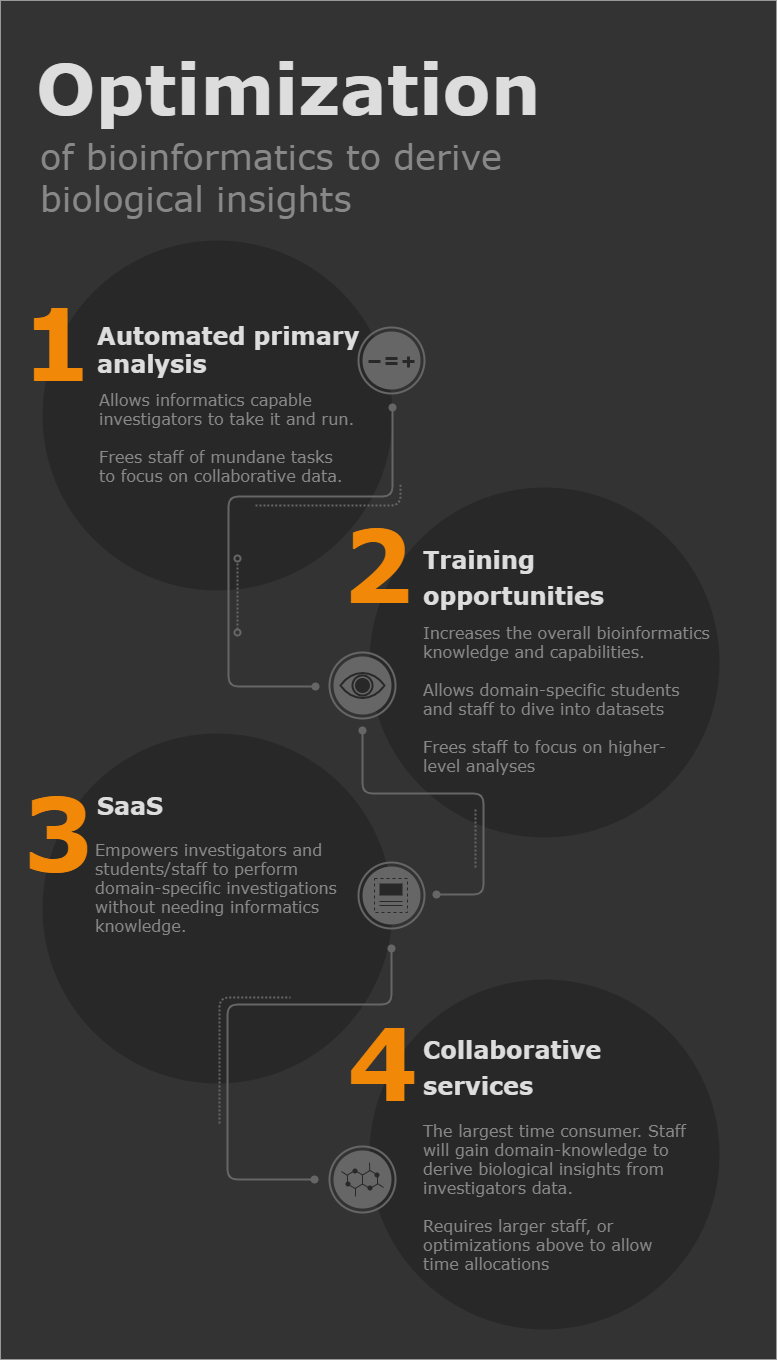

The diagram above was exported from draw.io. Its source (the exported page's mxGraphModel, read from the mxfile embedded in the PNG):
<mxGraphModel dx="211" dy="547" grid="1" gridSize="10" guides="1" tooltips="1" connect="1" arrows="1" fold="1" page="1" pageScale="1" pageWidth="827" pageHeight="1169" background="#ffffff" math="0" shadow="0">
  <root>
    <mxCell id="0" />
    <mxCell id="1" parent="0" />
    <mxCell id="979" value="" style="whiteSpace=wrap;html=1;strokeColor=none;fillColor=#333333;fontFamily=Verdana;fontSize=24;fontColor=#FFFFFF;align=center;" parent="1" vertex="1">
      <mxGeometry x="854" y="31" width="776" height="1359" as="geometry" />
    </mxCell>
    <mxCell id="980" value="" style="ellipse;whiteSpace=wrap;html=1;fontFamily=Verdana;fontSize=16;fontColor=#DDDDDD;strokeColor=none;fillColor=#282828;" parent="1" vertex="1">
      <mxGeometry x="896" y="271" width="350" height="350" as="geometry" />
    </mxCell>
    <mxCell id="981" value="" style="ellipse;whiteSpace=wrap;html=1;fontFamily=Verdana;fontSize=16;fontColor=#DDDDDD;strokeColor=none;fillColor=#282828;" parent="1" vertex="1">
      <mxGeometry x="896" y="764" width="350" height="350" as="geometry" />
    </mxCell>
    <mxCell id="983" value="" style="ellipse;whiteSpace=wrap;html=1;fontFamily=Verdana;fontSize=16;fontColor=#DDDDDD;strokeColor=none;fillColor=#282828;" parent="1" vertex="1">
      <mxGeometry x="1223" y="1010" width="350" height="350" as="geometry" />
    </mxCell>
    <mxCell id="984" value="" style="ellipse;whiteSpace=wrap;html=1;fontFamily=Verdana;fontSize=16;fontColor=#DDDDDD;strokeColor=none;fillColor=#282828;" parent="1" vertex="1">
      <mxGeometry x="1223" y="518" width="350" height="350" as="geometry" />
    </mxCell>
    <mxCell id="985" value="Automated primary&lt;br&gt;analysis" style="text;html=1;resizable=0;points=[];autosize=1;align=left;verticalAlign=top;spacingTop=-4;fontSize=24;fontFamily=Verdana;fontColor=#DDDDDD;fontStyle=1" parent="1" vertex="1">
      <mxGeometry x="948.9999999999999" y="350" width="280" height="60" as="geometry" />
    </mxCell>
    <mxCell id="986" value="1&amp;nbsp;" style="text;html=1;resizable=0;points=[];autosize=1;align=left;verticalAlign=top;spacingTop=-4;fontSize=100;fontFamily=Verdana;fontColor=#F18808;fontStyle=1" parent="1" vertex="1">
      <mxGeometry x="873" y="309" width="110" height="120" as="geometry" />
    </mxCell>
    <mxCell id="987" value="2" style="text;html=1;resizable=0;points=[];autosize=1;align=left;verticalAlign=top;spacingTop=-4;fontSize=100;fontFamily=Verdana;fontColor=#F18808;fontStyle=1" parent="1" vertex="1">
      <mxGeometry x="1194" y="531" width="74" height="120" as="geometry" />
    </mxCell>
    <mxCell id="988" value="3" style="text;html=1;resizable=0;points=[];autosize=1;align=left;verticalAlign=top;spacingTop=-4;fontSize=100;fontFamily=Verdana;fontColor=#F18808;fontStyle=1" parent="1" vertex="1">
      <mxGeometry x="875" y="799" width="74" height="120" as="geometry" />
    </mxCell>
    <mxCell id="989" value="4" style="text;html=1;resizable=0;points=[];autosize=1;align=left;verticalAlign=top;spacingTop=-4;fontSize=100;fontFamily=Verdana;fontColor=#F18808;fontStyle=1" parent="1" vertex="1">
      <mxGeometry x="1199" y="1029" width="74" height="120" as="geometry" />
    </mxCell>
    <mxCell id="992" value="&lt;b&gt;Optimization&lt;/b&gt;" style="whiteSpace=wrap;html=1;strokeColor=none;fillColor=none;fontFamily=Verdana;fontSize=70;fontColor=#dddddd;align=left;" parent="1" vertex="1">
      <mxGeometry x="888" y="79" width="700" height="78" as="geometry" />
    </mxCell>
    <mxCell id="993" value="&lt;span&gt;of bioinformatics to derive&lt;br&gt;biological insights&lt;br&gt;&lt;/span&gt;" style="text;html=1;resizable=0;points=[];autosize=1;align=left;verticalAlign=top;spacingTop=-4;fontSize=35;fontFamily=Verdana;fontColor=#888888;" parent="1" vertex="1">
      <mxGeometry x="892" y="163" width="480" height="90" as="geometry" />
    </mxCell>
    <mxCell id="994" value="&lt;div style=&quot;line-height: 150%&quot;&gt;Training&lt;/div&gt;&lt;div style=&quot;line-height: 150%&quot;&gt;opportunities&lt;/div&gt;" style="text;html=1;resizable=0;points=[];autosize=1;align=left;verticalAlign=top;spacingTop=-4;fontSize=24;fontFamily=Verdana;fontColor=#DDDDDD;fontStyle=1" parent="1" vertex="1">
      <mxGeometry x="1275" y="570" width="200" height="70" as="geometry" />
    </mxCell>
    <mxCell id="995" value="&lt;div&gt;SaaS&lt;/div&gt;" style="text;html=1;resizable=0;points=[];autosize=1;align=left;verticalAlign=top;spacingTop=-4;fontSize=24;fontFamily=Verdana;fontColor=#DDDDDD;fontStyle=1" parent="1" vertex="1">
      <mxGeometry x="948.9999999999999" y="820" width="80" height="30" as="geometry" />
    </mxCell>
    <mxCell id="996" value="&lt;div style=&quot;line-height: 150%&quot;&gt;Collaborative&lt;/div&gt;&lt;div style=&quot;line-height: 150%&quot;&gt;services&lt;/div&gt;" style="text;html=1;resizable=0;points=[];autosize=1;align=left;verticalAlign=top;spacingTop=-4;fontSize=24;fontFamily=Verdana;fontColor=#DDDDDD;fontStyle=1" parent="1" vertex="1">
      <mxGeometry x="1275" y="1060" width="190" height="70" as="geometry" />
    </mxCell>
    <mxCell id="998" value="Allows informatics capable&amp;nbsp;&lt;br&gt;investigators to take it and run.&lt;br&gt;&lt;br&gt;Frees staff of mundane tasks&lt;br&gt;to focus on collaborative data." style="text;html=1;resizable=0;points=[];autosize=1;align=left;verticalAlign=top;spacingTop=-4;fontSize=16;fontColor=#888888;fontFamily=Verdana;" parent="1" vertex="1">
      <mxGeometry x="951" y="418" width="270" height="100" as="geometry" />
    </mxCell>
    <mxCell id="999" value="&lt;div&gt;Increases the overall bioinformatics&lt;/div&gt;&lt;div&gt;knowledge and capabilities.&lt;/div&gt;&lt;div&gt;&lt;br&gt;&lt;/div&gt;&lt;div&gt;Allows domain-specific students&lt;/div&gt;&lt;div&gt;and staff to&amp;nbsp;&lt;span&gt;dive into datasets&lt;/span&gt;&lt;/div&gt;&lt;div&gt;&lt;br&gt;&lt;/div&gt;&lt;div&gt;Frees staff to focus on higher-&lt;/div&gt;&lt;div&gt;level analyses&lt;/div&gt;" style="text;html=1;resizable=0;points=[];autosize=1;align=left;verticalAlign=top;spacingTop=-4;fontSize=16;fontColor=#888888;fontFamily=Verdana;" parent="1" vertex="1">
      <mxGeometry x="1275" y="651" width="300" height="150" as="geometry" />
    </mxCell>
    <mxCell id="1002" value="Empowers investigators and&amp;nbsp;&lt;br&gt;students/staff to perform&amp;nbsp;&lt;br&gt;domain-specific investigations&lt;br&gt;without needing informatics&lt;br&gt;knowledge." style="text;html=1;resizable=0;points=[];autosize=1;align=left;verticalAlign=top;spacingTop=-4;fontSize=16;fontColor=#888888;fontFamily=Verdana;" parent="1" vertex="1">
      <mxGeometry x="947" y="868" width="260" height="100" as="geometry" />
    </mxCell>
    <mxCell id="1003" value="The largest time consumer. Staff&lt;br&gt;will gain domain-knowledge to&amp;nbsp;&lt;br&gt;derive biological insights from&amp;nbsp;&lt;br&gt;investigators data.&lt;br&gt;&lt;br&gt;Requires larger staff, or&amp;nbsp;&lt;br&gt;optimizations above to allow&lt;br&gt;time allocations" style="text;html=1;resizable=0;points=[];autosize=1;align=left;verticalAlign=top;spacingTop=-4;fontSize=16;fontColor=#888888;fontFamily=Verdana;" parent="1" vertex="1">
      <mxGeometry x="1275" y="1149" width="280" height="150" as="geometry" />
    </mxCell>
    <mxCell id="1007" value="" style="endArrow=oval;html=1;strokeColor=#666666;fontFamily=Verdana;fontSize=16;fontColor=#DDDDDD;endFill=1;rounded=1;endSize=6;startArrow=oval;startFill=1;strokeWidth=2;movable=1;resizable=1;rotatable=1;deletable=1;editable=1;connectable=1;" parent="1" edge="1">
      <mxGeometry width="50" height="50" relative="1" as="geometry">
        <mxPoint x="1169" y="717" as="sourcePoint" />
        <mxPoint x="1246" y="438" as="targetPoint" />
        <Array as="points">
          <mxPoint x="1082" y="717" />
          <mxPoint x="1082" y="527" />
          <mxPoint x="1246" y="527" />
        </Array>
      </mxGeometry>
    </mxCell>
    <mxCell id="1008" value="" style="endArrow=oval;html=1;strokeColor=#666666;fontFamily=Verdana;fontSize=16;fontColor=#DDDDDD;endFill=0;rounded=1;endSize=6;startArrow=oval;startFill=0;dashed=1;strokeWidth=2;dashPattern=1 1;" parent="1" edge="1">
      <mxGeometry x="1092" y="448" width="50" height="50" as="geometry">
        <mxPoint x="1091" y="663" as="sourcePoint" />
        <mxPoint x="1091" y="589" as="targetPoint" />
      </mxGeometry>
    </mxCell>
    <mxCell id="1009" value="" style="endArrow=none;html=1;strokeColor=#666666;fontFamily=Verdana;fontSize=16;fontColor=#DDDDDD;endFill=0;rounded=1;endSize=6;startArrow=none;startFill=0;strokeWidth=2;dashed=1;dashPattern=1 1;" parent="1" edge="1">
      <mxGeometry x="1059" y="444" width="50" height="50" as="geometry">
        <mxPoint x="1109" y="536" as="sourcePoint" />
        <mxPoint x="1254" y="514" as="targetPoint" />
        <Array as="points">
          <mxPoint x="1127" y="536" />
          <mxPoint x="1174" y="536" />
          <mxPoint x="1254" y="536" />
        </Array>
      </mxGeometry>
    </mxCell>
    <mxCell id="1010" value="" style="endArrow=oval;html=1;strokeColor=#666666;fontFamily=Verdana;fontSize=16;fontColor=#DDDDDD;endFill=1;rounded=1;endSize=6;startArrow=oval;startFill=1;strokeWidth=2;movable=1;resizable=1;rotatable=1;deletable=1;editable=1;connectable=1;" parent="1" edge="1">
      <mxGeometry x="1052" y="761" width="50" height="50" as="geometry">
        <mxPoint x="1290" y="925" as="sourcePoint" />
        <mxPoint x="1216" y="761" as="targetPoint" />
        <Array as="points">
          <mxPoint x="1337" y="925" />
          <mxPoint x="1337" y="824" />
          <mxPoint x="1216" y="824" />
        </Array>
      </mxGeometry>
    </mxCell>
    <mxCell id="1011" value="" style="endArrow=none;html=1;strokeColor=#666666;fontFamily=Verdana;fontSize=16;fontColor=#DDDDDD;endFill=0;rounded=1;endSize=6;startArrow=none;startFill=0;strokeWidth=2;dashed=1;dashPattern=1 1;" parent="1" edge="1">
      <mxGeometry x="1066" y="444" width="50" height="50" as="geometry">
        <mxPoint x="1329" y="898" as="sourcePoint" />
        <mxPoint x="1329" y="839" as="targetPoint" />
      </mxGeometry>
    </mxCell>
    <mxCell id="1012" value="" style="endArrow=none;html=1;strokeColor=#666666;fontFamily=Verdana;fontSize=16;fontColor=#DDDDDD;endFill=0;rounded=1;endSize=6;startArrow=none;startFill=0;strokeWidth=2;dashed=1;dashPattern=1 1;" parent="1" edge="1">
      <mxGeometry x="906" y="1004" width="50" height="50" as="geometry">
        <mxPoint x="1073" y="1154" as="sourcePoint" />
        <mxPoint x="1144" y="1028" as="targetPoint" />
        <Array as="points">
          <mxPoint x="1073" y="1028" />
        </Array>
      </mxGeometry>
    </mxCell>
    <mxCell id="1013" value="" style="endArrow=oval;html=1;strokeColor=#666666;fontFamily=Verdana;fontSize=16;fontColor=#DDDDDD;endFill=1;rounded=1;endSize=6;startArrow=oval;startFill=1;strokeWidth=2;movable=1;resizable=1;rotatable=1;deletable=1;editable=1;connectable=1;" parent="1" edge="1">
      <mxGeometry width="50" height="50" relative="1" as="geometry">
        <mxPoint x="1168" y="1210" as="sourcePoint" />
        <mxPoint x="1245" y="979" as="targetPoint" />
        <Array as="points">
          <mxPoint x="1081" y="1210" />
          <mxPoint x="1081" y="1035" />
          <mxPoint x="1245" y="1035" />
        </Array>
      </mxGeometry>
    </mxCell>
    <mxCell id="1016" value="" style="group" parent="1" vertex="1" connectable="0">
      <mxGeometry x="1212" y="358" width="66" height="66" as="geometry" />
    </mxCell>
    <mxCell id="1017" value="" style="ellipse;whiteSpace=wrap;html=1;fillColor=none;fontFamily=Verdana;fontSize=16;fontColor=#DDDDDD;strokeColor=#666666;strokeWidth=2;" parent="1016" vertex="1">
      <mxGeometry width="66" height="66" as="geometry" />
    </mxCell>
    <mxCell id="1018" value="" style="ellipse;whiteSpace=wrap;html=1;fillColor=#666666;fontFamily=Verdana;fontSize=16;fontColor=#DDDDDD;strokeColor=none;" parent="1016" vertex="1">
      <mxGeometry x="4" y="4" width="58" height="58" as="geometry" />
    </mxCell>
    <mxCell id="1019" value="" style="group" parent="1" vertex="1" connectable="0">
      <mxGeometry x="1183" y="683" width="66" height="66" as="geometry" />
    </mxCell>
    <mxCell id="1020" value="" style="ellipse;whiteSpace=wrap;html=1;fillColor=none;fontFamily=Verdana;fontSize=16;fontColor=#DDDDDD;strokeColor=#666666;strokeWidth=2;" parent="1019" vertex="1">
      <mxGeometry width="66" height="66" as="geometry" />
    </mxCell>
    <mxCell id="1021" value="" style="ellipse;whiteSpace=wrap;html=1;fillColor=#666666;fontFamily=Verdana;fontSize=16;fontColor=#DDDDDD;strokeColor=none;" parent="1019" vertex="1">
      <mxGeometry x="4" y="4" width="58" height="58" as="geometry" />
    </mxCell>
    <mxCell id="1022" value="" style="group" parent="1" vertex="1" connectable="0">
      <mxGeometry x="1212" y="893" width="66" height="66" as="geometry" />
    </mxCell>
    <mxCell id="1023" value="" style="ellipse;whiteSpace=wrap;html=1;fillColor=none;fontFamily=Verdana;fontSize=16;fontColor=#DDDDDD;strokeColor=#666666;strokeWidth=2;" parent="1022" vertex="1">
      <mxGeometry width="66" height="66" as="geometry" />
    </mxCell>
    <mxCell id="1024" value="" style="ellipse;whiteSpace=wrap;html=1;fillColor=#666666;fontFamily=Verdana;fontSize=16;fontColor=#DDDDDD;strokeColor=none;" parent="1022" vertex="1">
      <mxGeometry x="4" y="4" width="58" height="58" as="geometry" />
    </mxCell>
    <mxCell id="1025" value="" style="group" parent="1" vertex="1" connectable="0">
      <mxGeometry x="1183" y="1177" width="66" height="66" as="geometry" />
    </mxCell>
    <mxCell id="1026" value="" style="ellipse;whiteSpace=wrap;html=1;fillColor=none;fontFamily=Verdana;fontSize=16;fontColor=#DDDDDD;strokeColor=#666666;strokeWidth=2;" parent="1025" vertex="1">
      <mxGeometry width="66" height="66" as="geometry" />
    </mxCell>
    <mxCell id="1027" value="" style="ellipse;whiteSpace=wrap;html=1;fillColor=#666666;fontFamily=Verdana;fontSize=16;fontColor=#DDDDDD;strokeColor=none;" parent="1025" vertex="1">
      <mxGeometry x="4" y="4" width="58" height="58" as="geometry" />
    </mxCell>
    <mxCell id="1031" value="" style="whiteSpace=wrap;html=1;strokeColor=#282828;strokeWidth=1;fillColor=none;fontFamily=Verdana;fontSize=16;fontColor=#DDDDDD;dashed=1;" parent="1" vertex="1">
      <mxGeometry x="1228" y="909" width="33" height="34" as="geometry" />
    </mxCell>
    <mxCell id="1032" value="" style="endArrow=none;html=1;strokeColor=#282828;strokeWidth=1;fontFamily=Verdana;fontSize=16;fontColor=#DDDDDD;endFill=0;entryX=0.848;entryY=0.824;entryPerimeter=0;" parent="1" edge="1">
      <mxGeometry width="50" height="50" relative="1" as="geometry">
        <mxPoint x="1233" y="936" as="sourcePoint" />
        <mxPoint x="1256" y="936.010752688172" as="targetPoint" />
      </mxGeometry>
    </mxCell>
    <mxCell id="1033" value="" style="endArrow=none;html=1;strokeColor=#282828;strokeWidth=1;fontFamily=Verdana;fontSize=16;fontColor=#DDDDDD;endFill=0;entryX=0.848;entryY=0.824;entryPerimeter=0;" parent="1" edge="1">
      <mxGeometry width="50" height="50" relative="1" as="geometry">
        <mxPoint x="1233" y="932" as="sourcePoint" />
        <mxPoint x="1256" y="932.010752688172" as="targetPoint" />
      </mxGeometry>
    </mxCell>
    <mxCell id="1034" value="" style="whiteSpace=wrap;html=1;dashed=1;strokeColor=none;strokeWidth=1;fillColor=#282828;fontFamily=Verdana;fontSize=16;fontColor=#DDDDDD;" parent="1" vertex="1">
      <mxGeometry x="1233" y="914" width="23" height="12" as="geometry" />
    </mxCell>
    <mxCell id="1041" value="" style="html=1;verticalLabelPosition=bottom;labelBackgroundColor=#ffffff;verticalAlign=top;strokeWidth=2;strokeColor=#282828;fillColor=none;shadow=0;dashed=0;shape=mxgraph.ios7.icons.eye;fontFamily=Verdana;fontSize=16;fontColor=#DDDDDD;" parent="1" vertex="1">
      <mxGeometry x="1194" y="703.5" width="44" height="25" as="geometry" />
    </mxCell>
    <mxCell id="1042" value="" style="ellipse;whiteSpace=wrap;html=1;dashed=1;strokeColor=none;strokeWidth=1;fillColor=#282828;fontFamily=Verdana;fontSize=16;fontColor=#DDDDDD;" parent="1" vertex="1">
      <mxGeometry x="1205" y="705" width="22" height="22" as="geometry" />
    </mxCell>
    <mxCell id="1043" value="" style="ellipse;whiteSpace=wrap;html=1;dashed=1;strokeColor=none;strokeWidth=1;fillColor=#666666;fontFamily=Verdana;fontSize=16;fontColor=#DDDDDD;" parent="1" vertex="1">
      <mxGeometry x="1207" y="707" width="18" height="18" as="geometry" />
    </mxCell>
    <mxCell id="1044" value="" style="ellipse;whiteSpace=wrap;html=1;dashed=1;strokeColor=none;strokeWidth=1;fillColor=#282828;fontFamily=Verdana;fontSize=16;fontColor=#DDDDDD;" parent="1" vertex="1">
      <mxGeometry x="1208.5" y="708.5" width="15" height="15" as="geometry" />
    </mxCell>
    <mxCell id="1045" value="" style="endArrow=none;html=1;strokeColor=#282828;strokeWidth=3;fontFamily=Verdana;fontSize=16;fontColor=#DDDDDD;endFill=0;" parent="1" edge="1">
      <mxGeometry x="1223" y="392" width="50" height="50" as="geometry">
        <mxPoint x="1222" y="392" as="sourcePoint" />
        <mxPoint x="1234" y="392" as="targetPoint" />
      </mxGeometry>
    </mxCell>
    <mxCell id="1046" value="" style="endArrow=none;html=1;strokeColor=#282828;strokeWidth=3;fontFamily=Verdana;fontSize=16;fontColor=#DDDDDD;endFill=0;" parent="1" edge="1">
      <mxGeometry x="1240" y="394" width="50" height="50" as="geometry">
        <mxPoint x="1239" y="394" as="sourcePoint" />
        <mxPoint x="1251" y="394" as="targetPoint" />
      </mxGeometry>
    </mxCell>
    <mxCell id="1047" value="" style="endArrow=none;html=1;strokeColor=#282828;strokeWidth=3;fontFamily=Verdana;fontSize=16;fontColor=#DDDDDD;endFill=0;" parent="1" edge="1">
      <mxGeometry x="1240" y="389" width="50" height="50" as="geometry">
        <mxPoint x="1239" y="389" as="sourcePoint" />
        <mxPoint x="1251" y="389" as="targetPoint" />
      </mxGeometry>
    </mxCell>
    <mxCell id="1048" value="" style="endArrow=none;html=1;strokeColor=#282828;strokeWidth=3;fontFamily=Verdana;fontSize=16;fontColor=#DDDDDD;endFill=0;" parent="1" edge="1">
      <mxGeometry x="1257" y="392" width="50" height="50" as="geometry">
        <mxPoint x="1256" y="392" as="sourcePoint" />
        <mxPoint x="1268" y="392" as="targetPoint" />
      </mxGeometry>
    </mxCell>
    <mxCell id="1049" value="" style="endArrow=none;html=1;strokeColor=#282828;strokeWidth=3;fontFamily=Verdana;fontSize=16;fontColor=#DDDDDD;endFill=0;rotation=0;" parent="1" edge="1">
      <mxGeometry x="1256" y="393" width="50" height="50" as="geometry">
        <mxPoint x="1262" y="387" as="sourcePoint" />
        <mxPoint x="1262" y="398" as="targetPoint" />
      </mxGeometry>
    </mxCell>
    <mxCell id="1050" value="" style="ellipse;whiteSpace=wrap;html=1;dashed=1;strokeColor=none;strokeWidth=1;fillColor=#282828;fontFamily=Verdana;fontSize=16;fontColor=#DDDDDD;" parent="1" vertex="1">
      <mxGeometry x="1206" y="1199" width="5" height="5" as="geometry" />
    </mxCell>
    <mxCell id="1051" value="" style="ellipse;whiteSpace=wrap;html=1;dashed=1;strokeColor=none;strokeWidth=1;fillColor=#282828;fontFamily=Verdana;fontSize=16;fontColor=#DDDDDD;" parent="1" vertex="1">
      <mxGeometry x="1228" y="1203" width="5" height="5" as="geometry" />
    </mxCell>
    <mxCell id="1052" value="" style="ellipse;whiteSpace=wrap;html=1;dashed=1;strokeColor=none;strokeWidth=1;fillColor=#282828;fontFamily=Verdana;fontSize=16;fontColor=#DDDDDD;" parent="1" vertex="1">
      <mxGeometry x="1221" y="1216" width="5" height="5" as="geometry" />
    </mxCell>
    <mxCell id="1053" value="" style="ellipse;whiteSpace=wrap;html=1;dashed=1;strokeColor=none;strokeWidth=1;fillColor=#282828;fontFamily=Verdana;fontSize=16;fontColor=#DDDDDD;" parent="1" vertex="1">
      <mxGeometry x="1199" y="1212" width="5" height="5" as="geometry" />
    </mxCell>
    <mxCell id="1054" value="" style="shape=hexagon;perimeter=hexagonPerimeter;whiteSpace=wrap;html=1;strokeColor=#282828;strokeWidth=1;fillColor=none;fontFamily=Verdana;fontSize=16;fontColor=#DDDDDD;direction=south;" parent="1" vertex="1">
      <mxGeometry x="1201" y="1201" width="15" height="18" as="geometry" />
    </mxCell>
    <mxCell id="1055" value="" style="shape=hexagon;perimeter=hexagonPerimeter;whiteSpace=wrap;html=1;strokeColor=#282828;strokeWidth=1;fillColor=none;fontFamily=Verdana;fontSize=16;fontColor=#DDDDDD;direction=south;" parent="1" vertex="1">
      <mxGeometry x="1216" y="1201" width="15" height="18" as="geometry" />
    </mxCell>
    <mxCell id="1056" value="" style="endArrow=none;html=1;strokeColor=#282828;strokeWidth=1;fontFamily=Verdana;fontSize=16;fontColor=#DDDDDD;endFill=0;" parent="1" edge="1">
      <mxGeometry width="50" height="50" relative="1" as="geometry">
        <mxPoint x="1223" y="1193" as="sourcePoint" />
        <mxPoint x="1223.2399355124335" y="1201.1578074227382" as="targetPoint" />
      </mxGeometry>
    </mxCell>
    <mxCell id="1057" value="" style="endArrow=none;html=1;strokeColor=#282828;strokeWidth=1;fontFamily=Verdana;fontSize=16;fontColor=#DDDDDD;endFill=0;" parent="1" edge="1">
      <mxGeometry width="50" height="50" relative="1" as="geometry">
        <mxPoint x="1209" y="1219" as="sourcePoint" />
        <mxPoint x="1209" y="1227" as="targetPoint" />
      </mxGeometry>
    </mxCell>
    <mxCell id="1058" value="" style="endArrow=none;html=1;strokeColor=#282828;strokeWidth=1;fontFamily=Verdana;fontSize=16;fontColor=#DDDDDD;endFill=0;" parent="1" edge="1">
      <mxGeometry width="50" height="50" relative="1" as="geometry">
        <mxPoint x="1231" y="1214" as="sourcePoint" />
        <mxPoint x="1237" y="1218" as="targetPoint" />
      </mxGeometry>
    </mxCell>
    <mxCell id="1059" value="" style="endArrow=none;html=1;strokeColor=#282828;strokeWidth=1;fontFamily=Verdana;fontSize=16;fontColor=#DDDDDD;endFill=0;" parent="1" edge="1">
      <mxGeometry width="50" height="50" relative="1" as="geometry">
        <mxPoint x="1195" y="1202" as="sourcePoint" />
        <mxPoint x="1201" y="1206" as="targetPoint" />
      </mxGeometry>
    </mxCell>
  </root>
</mxGraphModel>